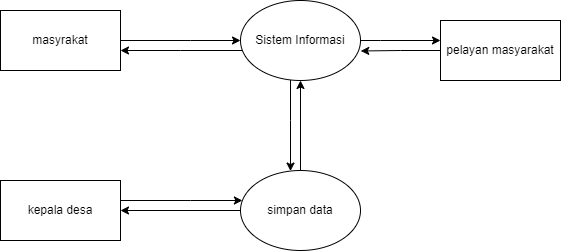

The diagram above was exported from draw.io. Its source (the exported page's mxGraphModel, read from the mxfile embedded in the PNG):
<mxGraphModel dx="1502" dy="824" grid="1" gridSize="10" guides="1" tooltips="1" connect="1" arrows="1" fold="1" page="1" pageScale="1" pageWidth="827" pageHeight="1169" math="0" shadow="0">
  <root>
    <mxCell id="0" />
    <mxCell id="1" parent="0" />
    <mxCell id="rt22sSWyFz_xVhqHM0gF-7" style="edgeStyle=orthogonalEdgeStyle;rounded=0;orthogonalLoop=1;jettySize=auto;html=1;" edge="1" parent="1" source="rt22sSWyFz_xVhqHM0gF-1" target="rt22sSWyFz_xVhqHM0gF-2">
      <mxGeometry relative="1" as="geometry">
        <Array as="points">
          <mxPoint x="260" y="220" />
          <mxPoint x="260" y="220" />
        </Array>
      </mxGeometry>
    </mxCell>
    <mxCell id="rt22sSWyFz_xVhqHM0gF-8" style="edgeStyle=orthogonalEdgeStyle;rounded=0;orthogonalLoop=1;jettySize=auto;html=1;" edge="1" parent="1" source="rt22sSWyFz_xVhqHM0gF-1" target="rt22sSWyFz_xVhqHM0gF-5">
      <mxGeometry relative="1" as="geometry">
        <Array as="points">
          <mxPoint x="370" y="290" />
          <mxPoint x="370" y="290" />
        </Array>
      </mxGeometry>
    </mxCell>
    <mxCell id="rt22sSWyFz_xVhqHM0gF-17" style="edgeStyle=orthogonalEdgeStyle;rounded=0;orthogonalLoop=1;jettySize=auto;html=1;" edge="1" parent="1" source="rt22sSWyFz_xVhqHM0gF-1">
      <mxGeometry relative="1" as="geometry">
        <mxPoint x="520" y="210" as="targetPoint" />
        <Array as="points">
          <mxPoint x="460" y="210" />
          <mxPoint x="460" y="210" />
        </Array>
      </mxGeometry>
    </mxCell>
    <mxCell id="rt22sSWyFz_xVhqHM0gF-1" value="Sistem Informasi" style="ellipse;whiteSpace=wrap;html=1;" vertex="1" parent="1">
      <mxGeometry x="320" y="170" width="120" height="80" as="geometry" />
    </mxCell>
    <mxCell id="rt22sSWyFz_xVhqHM0gF-6" style="edgeStyle=orthogonalEdgeStyle;rounded=0;orthogonalLoop=1;jettySize=auto;html=1;entryX=0;entryY=0.5;entryDx=0;entryDy=0;" edge="1" parent="1" source="rt22sSWyFz_xVhqHM0gF-2" target="rt22sSWyFz_xVhqHM0gF-1">
      <mxGeometry relative="1" as="geometry">
        <Array as="points">
          <mxPoint x="270" y="210" />
          <mxPoint x="270" y="210" />
        </Array>
      </mxGeometry>
    </mxCell>
    <mxCell id="rt22sSWyFz_xVhqHM0gF-2" value="masyrakat" style="rounded=0;whiteSpace=wrap;html=1;" vertex="1" parent="1">
      <mxGeometry x="80" y="180" width="120" height="60" as="geometry" />
    </mxCell>
    <mxCell id="rt22sSWyFz_xVhqHM0gF-18" style="edgeStyle=orthogonalEdgeStyle;rounded=0;orthogonalLoop=1;jettySize=auto;html=1;entryX=1.002;entryY=0.631;entryDx=0;entryDy=0;entryPerimeter=0;" edge="1" parent="1" source="rt22sSWyFz_xVhqHM0gF-3" target="rt22sSWyFz_xVhqHM0gF-1">
      <mxGeometry relative="1" as="geometry">
        <mxPoint x="530" y="210" as="targetPoint" />
        <Array as="points" />
      </mxGeometry>
    </mxCell>
    <mxCell id="rt22sSWyFz_xVhqHM0gF-3" value="pelayan masyarakat" style="rounded=0;whiteSpace=wrap;html=1;" vertex="1" parent="1">
      <mxGeometry x="520" y="190" width="120" height="60" as="geometry" />
    </mxCell>
    <mxCell id="rt22sSWyFz_xVhqHM0gF-19" style="edgeStyle=orthogonalEdgeStyle;rounded=0;orthogonalLoop=1;jettySize=auto;html=1;" edge="1" parent="1" source="rt22sSWyFz_xVhqHM0gF-4" target="rt22sSWyFz_xVhqHM0gF-5">
      <mxGeometry relative="1" as="geometry">
        <Array as="points">
          <mxPoint x="270" y="370" />
          <mxPoint x="270" y="370" />
        </Array>
      </mxGeometry>
    </mxCell>
    <mxCell id="rt22sSWyFz_xVhqHM0gF-4" value="kepala desa" style="rounded=0;whiteSpace=wrap;html=1;" vertex="1" parent="1">
      <mxGeometry x="80" y="350" width="120" height="60" as="geometry" />
    </mxCell>
    <mxCell id="rt22sSWyFz_xVhqHM0gF-9" style="edgeStyle=orthogonalEdgeStyle;rounded=0;orthogonalLoop=1;jettySize=auto;html=1;" edge="1" parent="1" source="rt22sSWyFz_xVhqHM0gF-5" target="rt22sSWyFz_xVhqHM0gF-1">
      <mxGeometry relative="1" as="geometry">
        <Array as="points" />
      </mxGeometry>
    </mxCell>
    <mxCell id="rt22sSWyFz_xVhqHM0gF-20" style="edgeStyle=orthogonalEdgeStyle;rounded=0;orthogonalLoop=1;jettySize=auto;html=1;" edge="1" parent="1" source="rt22sSWyFz_xVhqHM0gF-5" target="rt22sSWyFz_xVhqHM0gF-4">
      <mxGeometry relative="1" as="geometry" />
    </mxCell>
    <mxCell id="rt22sSWyFz_xVhqHM0gF-5" value="simpan data" style="ellipse;whiteSpace=wrap;html=1;" vertex="1" parent="1">
      <mxGeometry x="320" y="340" width="120" height="80" as="geometry" />
    </mxCell>
  </root>
</mxGraphModel>